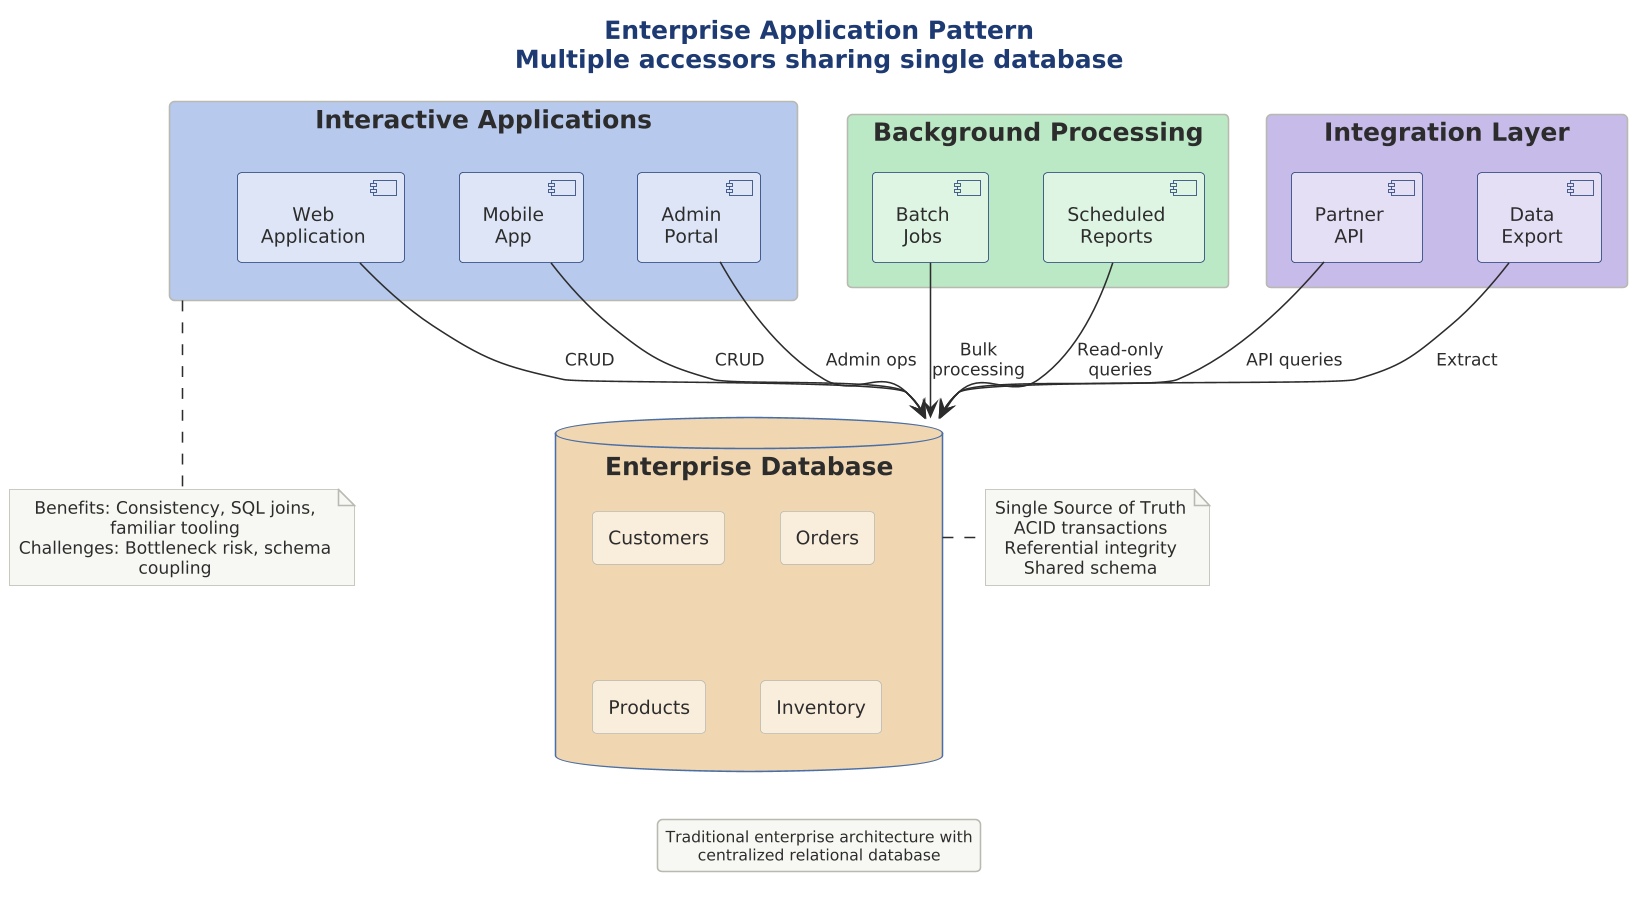

The diagram above was rendered by PlantUML. Its source (embedded in the PNG):
@startuml

scale 1.5625




title Enterprise Application Pattern\nMultiple accessors sharing single database

!include ../../../../../../tooling/styles/plantuml/structural/deployment-diagram-style.iuml

database "Enterprise Database" as db $deep_caution {
    rectangle "Customers" as tblCust $fill_caution
    rectangle "Orders" as tblOrders $fill_caution
    rectangle "Products" as tblProducts $fill_caution
    rectangle "Inventory" as tblInv $fill_caution
}

rectangle "Interactive Applications" as interactive $deep_primary {
    [Web\nApplication] as webapp $fill_primary
    [Mobile\nApp] as mobile $fill_primary
    [Admin\nPortal] as admin $fill_primary
}

rectangle "Background Processing" as background $deep_ok {
    [Batch\nJobs] as batch $fill_ok
    [Scheduled\nReports] as reports $fill_ok
}

rectangle "Integration Layer" as integration $deep_alt {
    [Partner\nAPI] as partnerApi $fill_alt
    [Data\nExport] as export $fill_alt
}

webapp --> db : CRUD
mobile --> db : CRUD
admin --> db : Admin ops

batch --> db : Bulk\nprocessing
reports --> db : Read-only\nqueries

partnerApi --> db : API queries
export --> db : Extract

note right of db
  Single Source of Truth
  ACID transactions
  Referential integrity
  Shared schema
end note

note bottom of interactive
  Benefits: Consistency, SQL joins, familiar tooling
  Challenges: Bottleneck risk, schema coupling
end note

legend bottom
  Traditional enterprise architecture with
  centralized relational database
endlegend

@enduml